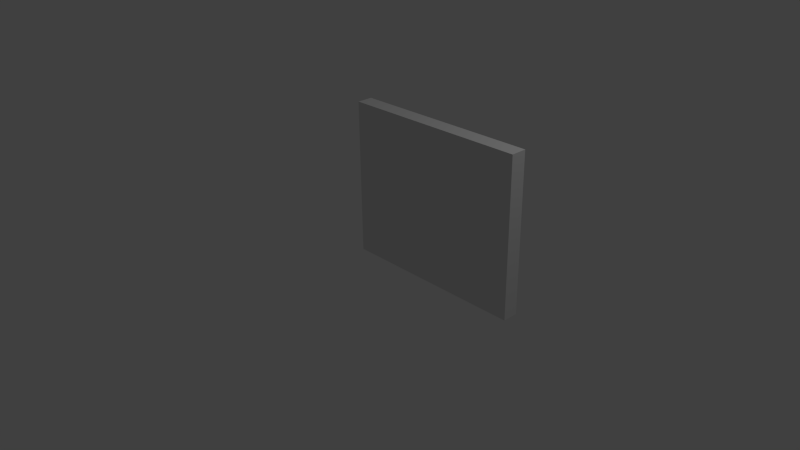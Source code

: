 # Source: wall_2x2x0.2.blend  (saved by Blender 2.76.0; exported with 4.5.12 LTS)
import bpy
from mathutils import Matrix  # noqa: F401  (used for matrix-valued properties, if any)

bpy.ops.wm.read_factory_settings(use_empty=True)
scene = bpy.context.scene
scene.name = 'Scene'

# ---- collections
col_collection_1 = bpy.data.collections.new('Collection 1'); scene.collection.children.link(col_collection_1)

# ---- world
world_world = bpy.data.worlds.new('World'); scene.world = world_world
world_world.color = (0.05088, 0.05088, 0.05088)
world_world.use_sun_shadow = False
world_world.sun_shadow_jitter_overblur = 0.0
world_world.cycles.sampling_method = 'MANUAL'
world_world.cycles.sample_map_resolution = 256

# ---- cameras
cam_camera = bpy.data.cameras.new('Camera')
cam_camera.clip_end = 100.0
cam_camera.lens = 35.0
cam_camera.sensor_width = 32.0
cam_camera.sensor_height = 18.0
cam_camera.ortho_scale = 7.314
cam_camera.dof.focus_distance = 0.0
cam_camera.dof.aperture_fstop = 128.0

# ---- lights
light_lamp = bpy.data.lights.new('Lamp', 'POINT')
light_lamp.transmission_factor = 0.0
light_lamp.cutoff_distance = 30.0
light_lamp.energy = 100.0
light_lamp.shadow_buffer_clip_start = 1.001
light_lamp.shadow_soft_size = 0.1
light_lamp.shadow_maximum_resolution = 0.006
light_lamp.use_absolute_resolution = True
light_lamp.cycles.use_multiple_importance_sampling = False

# ---- meshes
me_wall_2x2x0_2 = bpy.data.meshes.new('wall_2x2x0.2')
me_wall_2x2x0_2.from_pydata([(-0.2, 0.0, 0.0), (2.2, 0.0, 0.0), (2.2, 2.0, 0.0), (-0.2, 2.0, 0.0), (-0.2, 0.0, -0.2), (2.2, 0.0, -0.2), (2.2, 2.0, -0.2), (-0.2, 2.0, -0.2)], [], [(0, 1, 2, 3), (4, 7, 6, 5), (0, 3, 7, 4), (1, 0, 4, 5), (2, 1, 5, 6), (3, 2, 6, 7)])
me_wall_2x2x0_2.use_remesh_preserve_volume = False
me_wall_2x2x0_2.use_remesh_preserve_attributes = False
me_wall_2x2x0_2.use_mirror_vertex_groups = False
me_wall_2x2x0_2.update()

# ---- objects
ob_wall_2x2x0_2 = bpy.data.objects.new('wall_2x2x0.2', me_wall_2x2x0_2)
ob_lamp = bpy.data.objects.new('Lamp', light_lamp)
ob_camera = bpy.data.objects.new('Camera', cam_camera)

# ---- transforms, parenting, visibility, modifiers, constraints
ob_wall_2x2x0_2.location = (0.0, 0.0, 0.0)
ob_wall_2x2x0_2.rotation_euler = (1.571, -0.0, 0.0)
ob_wall_2x2x0_2.lineart.crease_threshold = 0.0
ob_lamp.location = (4.076, 1.005, 5.904)
ob_lamp.rotation_euler = (0.6503, 0.05522, 1.866)
ob_lamp.lock_rotations_4d = False
ob_lamp.empty_display_type = 'ARROWS'
ob_lamp.color = (0.0, 0.0, 0.0, 0.0)
ob_lamp.lineart.crease_threshold = 0.0
ob_camera.location = (7.481, -6.508, 5.344)
ob_camera.rotation_euler = (1.109, 0.01082, 0.8149)
ob_camera.lock_rotations_4d = False
ob_camera.empty_display_type = 'ARROWS'
ob_camera.color = (0.0, 0.0, 0.0, 0.0)
ob_camera.display_type = 'WIRE'
ob_camera.lineart.crease_threshold = 0.0

# ---- collection membership
col_collection_1.objects.link(ob_wall_2x2x0_2)
col_collection_1.objects.link(ob_lamp)
col_collection_1.objects.link(ob_camera)

# ---- scene / render settings (as saved in the file)
scene.camera = ob_camera
scene.frame_start = 1; scene.frame_end = 250; scene.frame_set(1)
scene.render.engine = 'BLENDER_EEVEE_NEXT'
scene.render.resolution_percentage = 50
scene.render.dither_intensity = 0.0
scene.cycles.use_denoising = False
scene.cycles.samples = 10
scene.cycles.sampling_pattern = 'TABULATED_SOBOL'
scene.cycles.light_sampling_threshold = 0.0
scene.cycles.use_adaptive_sampling = False
scene.cycles.use_light_tree = False
scene.cycles.blur_glossy = 0.0
scene.cycles.pixel_filter_type = 'GAUSSIAN'
scene.cycles.sample_clamp_indirect = 0.0
scene.view_settings.view_transform = 'Standard'
bpy.context.view_layer.update()
